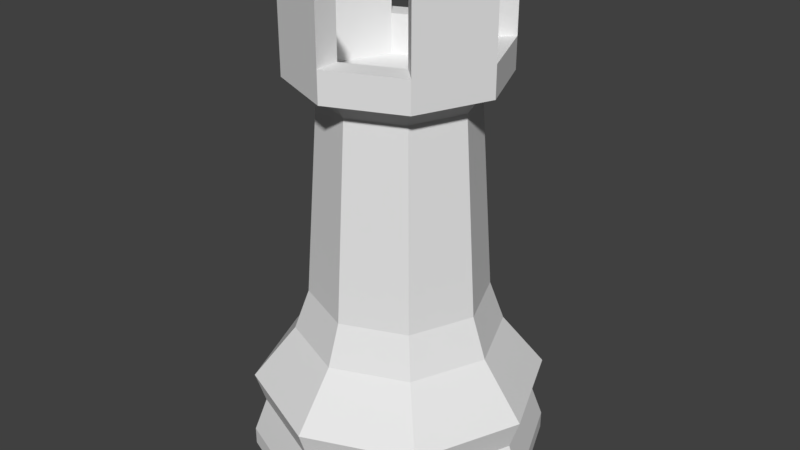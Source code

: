# Source: LPRook.blend  (saved by Blender 2.79.0; exported with 4.5.12 LTS)
import bpy
from mathutils import Matrix  # noqa: F401  (used for matrix-valued properties, if any)

bpy.ops.wm.read_factory_settings(use_empty=True)
scene = bpy.context.scene
scene.name = 'Scene'

# ---- collections
col_collection_1 = bpy.data.collections.new('Collection 1'); scene.collection.children.link(col_collection_1)

# ---- world
world_world = bpy.data.worlds.new('World'); scene.world = world_world
world_world.color = (0.05088, 0.05088, 0.05088)
world_world.use_sun_shadow = False
world_world.sun_shadow_jitter_overblur = 0.0
world_world.cycles.sampling_method = 'MANUAL'

# ---- meshes
me_cylinder_001 = bpy.data.meshes.new('Cylinder.001')
me_cylinder_001.from_pydata([(0.002998, 1.5, -2.75), (0.002998, 0.7571, 1.048), (1.064, 1.061, -2.75), (0.5384, 0.5354, 1.048), (1.503, -3.439e-07, -2.75), (0.7601, -1.584e-07, 1.048), (1.064, -1.061, -2.75), (0.5384, -0.5354, 1.048), (0.002998, -1.5, -2.75), (0.002998, -0.7571, 1.048), (-1.058, -1.061, -2.75), (-0.5324, -0.5354, 1.048), (-1.497, 9.913e-07, -2.75), (-0.7541, 5.155e-07, 1.048), (-1.058, 1.061, -2.75), (-0.5324, 0.5354, 1.048), (0.002998, 1.37, -2.212), (0.972, 0.969, -2.212), (1.373, -3.105e-07, -2.212), (0.972, -0.969, -2.212), (0.002998, -1.37, -2.212), (-0.966, -0.969, -2.212), (-1.367, 9.093e-07, -2.212), (-0.966, 0.969, -2.212), (0.002998, 1.472, -1.903), (1.044, 1.041, -1.903), (1.475, -3.366e-07, -1.903), (1.044, -1.041, -1.903), (0.002998, -1.472, -1.903), (-1.038, -1.041, -1.903), (-1.469, 9.733e-07, -1.903), (-1.038, 1.041, -1.903), (0.002998, 1.5, -2.572), (1.064, 1.061, -2.572), (1.503, -3.439e-07, -2.572), (1.064, -1.061, -2.572), (0.002998, -1.5, -2.572), (-1.058, -1.061, -2.572), (-1.497, 9.913e-07, -2.572), (-1.058, 1.061, -2.572), (0.002998, 0.8939, -0.9468), (0.002998, 1.041, -1.359), (0.7393, 0.7363, -1.359), (0.6351, 0.6321, -0.9468), (1.044, -2.272e-07, -1.359), (0.8969, -1.888e-07, -0.9468), (0.7393, -0.7363, -1.359), (0.6351, -0.6321, -0.9468), (0.002998, -1.041, -1.359), (0.002998, -0.8939, -0.9468), (-0.7333, -0.7363, -1.359), (-0.6291, -0.6321, -0.9468), (-1.038, 6.997e-07, -1.359), (-0.8909, 6.069e-07, -0.9468), (-0.7333, 0.7363, -1.359), (-0.6291, 0.6321, -0.9468), (0.01139, 0.867, 1.216), (0.6244, 0.613, 1.216), (0.8784, -2.036e-07, 1.216), (0.6244, -0.613, 1.216), (0.01139, -0.867, 1.216), (-0.6017, -0.613, 1.216), (-0.8556, 5.681e-07, 1.216), (-0.6017, 0.613, 1.216), (-0.005397, 1.052, 1.247), (0.7384, 0.7438, 1.247), (1.046, -2.572e-07, 1.247), (0.7384, -0.7438, 1.247), (-0.005397, -1.052, 1.247), (-0.7492, -0.7438, 1.247), (-1.057, 6.791e-07, 1.247), (-0.7492, 0.7438, 1.247), (-0.005397, 0.8034, 1.561), (0.5627, 0.5681, 1.561), (0.798, -2.572e-07, 1.561), (0.5627, -0.5681, 1.561), (-0.005397, -0.8034, 1.561), (-0.5735, -0.5681, 1.561), (-0.8088, 4.507e-07, 1.561), (-0.5735, 0.5681, 1.561), (-0.005397, -1.052, 1.561), (0.7384, -0.7438, 1.561), (1.046, -2.572e-07, 1.561), (0.7384, 0.7438, 1.561), (-0.005397, 1.052, 1.561), (-0.7492, 0.7438, 1.561), (-1.057, 6.791e-07, 1.561), (-0.7492, -0.7438, 1.561), (0.7384, -0.7438, 2.206), (1.046, -2.572e-07, 2.206), (0.7384, 0.7438, 2.206), (-0.005397, 1.052, 2.206), (-0.7492, 0.7438, 2.206), (-1.057, 6.791e-07, 2.206), (-0.7492, -0.7438, 2.206), (-0.005397, -1.052, 2.206), (0.5627, -0.5681, 2.206), (0.798, -2.572e-07, 2.206), (0.5627, 0.5681, 2.206), (-0.005397, 0.8034, 2.206), (-0.5735, 0.5681, 2.206), (-0.8088, 4.507e-07, 2.206), (-0.5735, -0.5681, 2.206), (-0.005397, -0.8034, 2.206), (-0.005397, -0.8034, 1.165), (0.5627, -0.5681, 1.165), (0.798, -2.572e-07, 1.165), (0.5627, 0.5681, 1.165), (-0.005397, 0.8034, 1.165), (-0.5735, 0.5681, 1.165), (-0.8088, 4.507e-07, 1.165), (-0.5735, -0.5681, 1.165)], [], [(33, 2, 0, 32), (26, 27, 19, 18), (34, 4, 2, 33), (25, 26, 18, 17), (35, 6, 4, 34), (24, 25, 17, 16), (36, 8, 6, 35), (31, 24, 16, 23), (40, 41, 54, 55), (27, 28, 20, 19), (16, 32, 39, 23), (32, 0, 14, 39), (55, 54, 52, 53), (28, 29, 21, 20), (23, 39, 38, 22), (39, 14, 12, 38), (53, 52, 50, 51), (29, 30, 22, 21), (22, 38, 37, 21), (38, 12, 10, 37), (52, 30, 29, 50), (13, 53, 51, 11), (54, 31, 30, 52), (15, 55, 53, 13), (41, 24, 31, 54), (1, 40, 55, 15), (17, 33, 32, 16), (43, 42, 41, 40), (42, 25, 24, 41), (3, 43, 40, 1), (18, 34, 33, 17), (45, 44, 42, 43), (44, 26, 25, 42), (5, 45, 43, 3), (19, 35, 34, 18), (47, 46, 44, 45), (46, 27, 26, 44), (7, 47, 45, 5), (20, 36, 35, 19), (49, 48, 46, 47), (48, 28, 27, 46), (9, 49, 47, 7), (11, 51, 49, 9), (51, 50, 48, 49), (50, 29, 28, 48), (30, 31, 23, 22), (21, 37, 36, 20), (37, 10, 8, 36), (13, 62, 63, 15), (15, 63, 56, 1), (3, 57, 58, 5), (9, 60, 61, 11), (11, 61, 62, 13), (5, 58, 59, 7), (1, 56, 57, 3), (7, 59, 60, 9), (57, 65, 66, 58), (59, 67, 68, 60), (60, 68, 69, 61), (61, 69, 70, 62), (56, 64, 65, 57), (58, 66, 67, 59), (62, 70, 71, 63), (63, 71, 64, 56), (70, 86, 85, 71), (71, 85, 84, 64), (65, 83, 82, 66), (67, 81, 80, 68), (68, 80, 87, 69), (69, 87, 86, 70), (64, 84, 83, 65), (66, 82, 81, 67), (76, 104, 111, 77), (76, 80, 81, 75), (80, 95, 94, 87), (74, 82, 83, 73), (85, 92, 100, 79), (72, 84, 85, 79), (78, 86, 87, 77), (86, 93, 92, 85), (72, 99, 91, 84), (96, 88, 89, 97), (98, 90, 91, 99), (100, 92, 93, 101), (102, 94, 95, 103), (79, 100, 101, 78), (78, 101, 93, 86), (77, 102, 103, 76), (82, 89, 88, 81), (87, 94, 102, 77), (76, 103, 95, 80), (75, 96, 97, 74), (81, 88, 96, 75), (84, 91, 90, 83), (74, 97, 89, 82), (73, 98, 99, 72), (83, 90, 98, 73), (104, 105, 106, 107, 108, 109, 110, 111), (77, 111, 110, 78), (72, 108, 107, 73), (74, 106, 105, 75), (78, 110, 109, 79), (79, 109, 108, 72), (73, 107, 106, 74), (75, 105, 104, 76)])
me_cylinder_001.use_remesh_preserve_volume = False
me_cylinder_001.use_remesh_preserve_attributes = False
me_cylinder_001.use_mirror_vertex_groups = False
me_cylinder_001.update()

# ---- objects
ob_rook = bpy.data.objects.new('Rook', me_cylinder_001)

# ---- transforms, parenting, visibility, modifiers, constraints
ob_rook.location = (-0.003748, 5.714e-07, 3.438)
ob_rook.scale = (1.25, 1.25, 1.25)
ob_rook.lineart.crease_threshold = 0.0

# ---- collection membership
col_collection_1.objects.link(ob_rook)

# ---- scene / render settings (as saved in the file)
scene.frame_start = 1; scene.frame_end = 250; scene.frame_set(1)
scene.render.engine = 'BLENDER_EEVEE_NEXT'
scene.render.resolution_percentage = 50
scene.render.dither_intensity = 0.0
scene.cycles.use_denoising = False
scene.cycles.samples = 128
scene.cycles.sampling_pattern = 'TABULATED_SOBOL'
scene.cycles.light_sampling_threshold = 0.0
scene.cycles.use_adaptive_sampling = False
scene.cycles.use_light_tree = False
scene.cycles.blur_glossy = 0.0
scene.cycles.sample_clamp_indirect = 0.0
scene.view_settings.view_transform = 'Standard'
bpy.context.view_layer.update()

# ---- added for rendering (the .blend has no active camera and no usable light): camera, sun
cam_auto = bpy.data.cameras.new('AutoCamera')
cam_auto.lens = 50.0
cam_auto.sensor_width = 36.0
cam_auto.clip_end = 1000.0
ob_auto_camera = bpy.data.objects.new('AutoCamera', cam_auto)
scene.collection.objects.link(ob_auto_camera)
ob_auto_camera.location = (7.54556, -9.05467, 9.13424)
ob_auto_camera.rotation_euler = (1.09748, -7.21219e-08, 0.694738)
scene.camera = ob_auto_camera
light_auto_sun = bpy.data.lights.new('AutoSun', 'SUN')
light_auto_sun.energy = 3.0
light_auto_sun.angle = 0.0523599
ob_auto_sun = bpy.data.objects.new('AutoSun', light_auto_sun)
scene.collection.objects.link(ob_auto_sun)
ob_auto_sun.rotation_euler = (0.872665, 0.174533, 0.523599)
bpy.context.view_layer.update()
